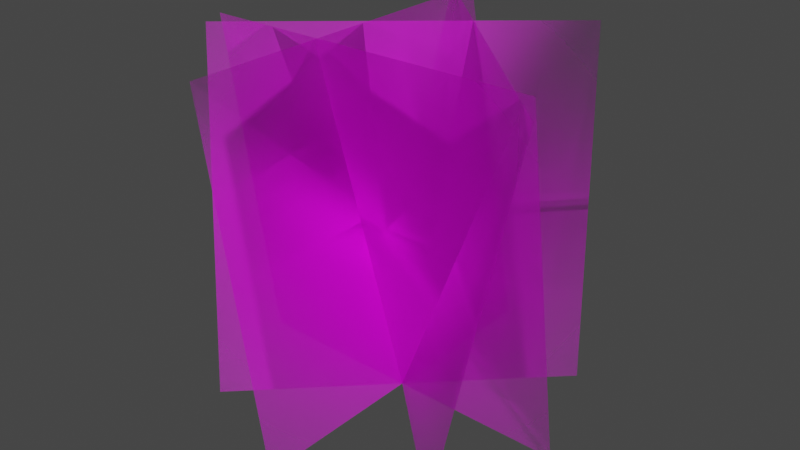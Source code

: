 # Source: grass.blend  (saved by Blender 3.3.6; exported with 4.5.12 LTS)
import bpy
from mathutils import Matrix  # noqa: F401  (used for matrix-valued properties, if any)

bpy.ops.wm.read_factory_settings(use_empty=True)
scene = bpy.context.scene
scene.name = 'Scene'

# ---- collections
col_collection = bpy.data.collections.new('Collection'); scene.collection.children.link(col_collection)

# ---- images (referenced by path relative to the original .blend; pixels are not part of the script)
import os
ASSET_DIR = os.environ.get("B2B_ASSET_DIR", "")  # directory of the original .blend (textures are referenced by path, not embedded)
HERE = os.path.dirname(os.path.abspath(__file__))  # packed textures are extracted next to this script under _unpacked/

def load_image(name, relpath, width, height, colorspace="sRGB"):
    """Load a texture the original file referenced (path relative to the .blend, or extracted next to this script)."""
    p = next((c for c in (os.path.join(HERE, relpath), os.path.join(ASSET_DIR, relpath)) if relpath and os.path.exists(c)), "")
    if p:
        img = bpy.data.images.load(p, check_existing=True)
        img.name = name
    else:  # same state as the original file: an image datablock whose file is absent (Cycles renders it pink)
        img = bpy.data.images.new(name, width, height)
        img.source = "FILE"
        img.filepath = "//" + (relpath or name)
    img.colorspace_settings.name = colorspace
    return img
img_grass2_png = load_image('GRASS2.png', 'Textures/grass/GRASS2.png', 1024, 1024, 'sRGB')

# ---- materials (node trees are filled in below, after node groups)
mat_grass2 = bpy.data.materials.new('GRASS2')
mat_grass2.surface_render_method = 'BLENDED'
mat_grass2.blend_method = 'BLEND'
mat_grass2.use_transparent_shadow = False

# ---- material node trees
mat_grass2.use_nodes = True; mat_grass2.node_tree.nodes.clear()
_N = mat_grass2.node_tree.nodes; _L = mat_grass2.node_tree.links
n0 = _N.new('ShaderNodeOutputMaterial'); n0.name = 'Material Output'; n0.location = (300, 300)
n1 = _N.new('ShaderNodeTexImage'); n1.name = 'Image Texture'; n1.location = (-200, 300)
n1.image = img_grass2_png
n1.extension = 'CLIP'
n2 = _N.new('ShaderNodeBsdfPrincipled'); n2.name = 'Principled BSDF'; n2.location = (0, 300)
n2.distribution = 'GGX'
n2.subsurface_method = 'RANDOM_WALK_SKIN'
n2.inputs[3].default_value = 1.45
n2.inputs[27].default_value = (0.0, 0.0, 0.0, 1.0)
n2.inputs[28].default_value = 1.0
_L.new(n1.outputs[0], n2.inputs[0])
_L.new(n1.outputs[1], n2.inputs[4])
_L.new(n2.outputs[0], n0.inputs[0])
n0.is_active_output = True

# ---- world
world_world = bpy.data.worlds.new('World'); scene.world = world_world
world_world.use_nodes = True; world_world.node_tree.nodes.clear()
_N = world_world.node_tree.nodes; _L = world_world.node_tree.links
n0 = _N.new('ShaderNodeOutputWorld'); n0.name = 'World Output'; n0.location = (300, 300)
n1 = _N.new('ShaderNodeBackground'); n1.name = 'Background'; n1.location = (10, 300)
n1.inputs[0].default_value = (0.05088, 0.05088, 0.05088, 1.0)
_L.new(n1.outputs[0], n0.inputs[0])
n0.is_active_output = True
world_world.color = (0.05088, 0.05088, 0.05088)
world_world.use_sun_shadow = False
world_world.sun_shadow_jitter_overblur = 0.0

# ---- meshes
me_grass2 = bpy.data.meshes.new('GRASS2')
me_grass2.from_pydata([(-0.5, 0.0, -2.186e-08), (0.5, 0.0, -2.186e-08), (-0.5, 1.0, -2.186e-08), (0.5, 1.0, -2.186e-08), (0.5, 0.0, -2.186e-08), (-0.5, 0.0, 6.557e-08), (0.5, 1.0, -1.093e-07), (-0.5, 1.0, -2.186e-08)], [], [(0, 1, 3, 2), (4, 5, 7, 6)])
_uv = me_grass2.uv_layers.new(name='UVMap')
_uv.uv.foreach_set('vector', [0.0, 0.0, 1.0, 0.0, 1.0, 1.0, 0.0, 1.0, 0.0, 0.0, 1.0, 0.0, 1.0, 1.0, 0.0, 1.0])
me_grass2.materials.append(mat_grass2)
me_grass2.update()
me_grass2_001 = bpy.data.meshes.new('GRASS2.001')
me_grass2_001.from_pydata([(-0.5, 0.0, -2.186e-08), (0.5, 0.0, -2.186e-08), (-0.5, 1.0, -2.186e-08), (0.5, 1.0, -2.186e-08), (0.5, 0.0, -2.186e-08), (-0.5, 0.0, 6.557e-08), (0.5, 1.0, -1.093e-07), (-0.5, 1.0, -2.186e-08)], [], [(0, 1, 3, 2), (4, 5, 7, 6)])
_uv = me_grass2_001.uv_layers.new(name='UVMap')
_uv.uv.foreach_set('vector', [0.0, 0.0, 1.0, 0.0, 1.0, 1.0, 0.0, 1.0, 0.0, 0.0, 1.0, 0.0, 1.0, 1.0, 0.0, 1.0])
me_grass2_001.materials.append(mat_grass2)
me_grass2_001.update()
me_grass2_002 = bpy.data.meshes.new('GRASS2.002')
me_grass2_002.from_pydata([(-0.5, 0.0, -2.186e-08), (0.5, 0.0, -2.186e-08), (-0.5, 1.0, -2.186e-08), (0.5, 1.0, -2.186e-08), (0.5, 0.0, -2.186e-08), (-0.5, 0.0, 6.557e-08), (0.5, 1.0, -1.093e-07), (-0.5, 1.0, -2.186e-08)], [], [(0, 1, 3, 2), (4, 5, 7, 6)])
_uv = me_grass2_002.uv_layers.new(name='UVMap')
_uv.uv.foreach_set('vector', [0.0, 0.0, 1.0, 0.0, 1.0, 1.0, 0.0, 1.0, 0.0, 0.0, 1.0, 0.0, 1.0, 1.0, 0.0, 1.0])
me_grass2_002.materials.append(mat_grass2)
me_grass2_002.update()
me_grass2_003 = bpy.data.meshes.new('GRASS2.003')
me_grass2_003.from_pydata([(-0.5, 0.0, -2.186e-08), (0.5, 0.0, -2.186e-08), (-0.5, 1.0, -2.186e-08), (0.5, 1.0, -2.186e-08), (0.5, 0.0, -2.186e-08), (-0.5, 0.0, 6.557e-08), (0.5, 1.0, -1.093e-07), (-0.5, 1.0, -2.186e-08)], [], [(0, 1, 3, 2), (4, 5, 7, 6)])
_uv = me_grass2_003.uv_layers.new(name='UVMap')
_uv.uv.foreach_set('vector', [0.0, 0.0, 1.0, 0.0, 1.0, 1.0, 0.0, 1.0, 0.0, 0.0, 1.0, 0.0, 1.0, 1.0, 0.0, 1.0])
me_grass2_003.materials.append(mat_grass2)
me_grass2_003.update()

# ---- objects
ob_grass2 = bpy.data.objects.new('GRASS2', me_grass2)
ob_grass2_001 = bpy.data.objects.new('GRASS2.001', me_grass2_001)
ob_grass2_002 = bpy.data.objects.new('GRASS2.002', me_grass2_002)
ob_grass2_003 = bpy.data.objects.new('GRASS2.003', me_grass2_003)

# ---- transforms, parenting, visibility, modifiers, constraints
ob_grass2.location = (0.0, 0.0, 0.0)
ob_grass2.rotation_euler = (1.699, -0.02049, -0.04066)
ob_grass2_001.location = (0.0, 0.0, 0.0)
ob_grass2_001.rotation_euler = (1.398, -0.005702, 1.552)
ob_grass2_002.location = (0.0, 0.0, 0.0)
ob_grass2_002.rotation_euler = (1.772, -0.0137, 2.386)
ob_grass2_003.location = (0.0, 0.0, 0.0)
ob_grass2_003.rotation_euler = (1.732, -0.03463, 3.963)

# ---- collection membership
col_collection.objects.link(ob_grass2)
col_collection.objects.link(ob_grass2_001)
col_collection.objects.link(ob_grass2_002)
col_collection.objects.link(ob_grass2_003)

# ---- scene / render settings (as saved in the file)
scene.frame_start = 1; scene.frame_end = 250; scene.frame_set(1)
scene.render.engine = 'BLENDER_EEVEE_NEXT'
scene.cycles.sampling_pattern = 'TABULATED_SOBOL'
scene.cycles.use_light_tree = False
scene.view_settings.view_transform = 'Filmic'
bpy.context.view_layer.update()

# ---- added for rendering (the .blend has no active camera and no usable light): camera, sun
cam_auto = bpy.data.cameras.new('AutoCamera')
cam_auto.lens = 50.0
cam_auto.sensor_width = 36.0
cam_auto.clip_end = 1000.0
ob_auto_camera = bpy.data.objects.new('AutoCamera', cam_auto)
scene.collection.objects.link(ob_auto_camera)
ob_auto_camera.location = (1.62727, -1.96236, 1.80072)
ob_auto_camera.rotation_euler = (1.09748, -7.21219e-08, 0.694738)
scene.camera = ob_auto_camera
light_auto_sun = bpy.data.lights.new('AutoSun', 'SUN')
light_auto_sun.energy = 3.0
light_auto_sun.angle = 0.0523599
ob_auto_sun = bpy.data.objects.new('AutoSun', light_auto_sun)
scene.collection.objects.link(ob_auto_sun)
ob_auto_sun.rotation_euler = (0.872665, 0.174533, 0.523599)
bpy.context.view_layer.update()
